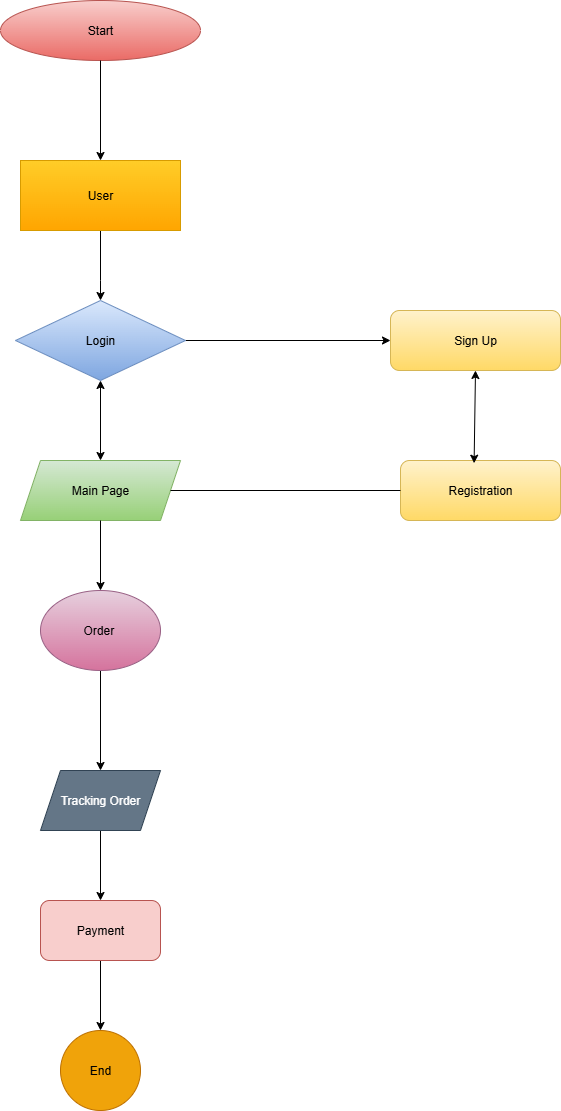

The diagram above was exported from draw.io. Its source (the exported page's mxGraphModel, read from the mxfile embedded in the PNG):
<mxGraphModel dx="1389" dy="703" grid="1" gridSize="10" guides="1" tooltips="1" connect="1" arrows="1" fold="1" page="1" pageScale="1" pageWidth="850" pageHeight="1100" math="0" shadow="0">
  <root>
    <mxCell id="0" />
    <mxCell id="1" parent="0" />
    <mxCell id="hwsHZZl4aKkEh2K7OuGJ-1" value="Start" style="ellipse;whiteSpace=wrap;html=1;fillColor=#f8cecc;strokeColor=#b85450;gradientColor=#ea6b66;" vertex="1" parent="1">
      <mxGeometry x="110" y="30" width="200" height="60" as="geometry" />
    </mxCell>
    <mxCell id="hwsHZZl4aKkEh2K7OuGJ-4" value="Sign Up" style="rounded=1;whiteSpace=wrap;html=1;fillColor=#fff2cc;gradientColor=#ffd966;strokeColor=#d6b656;" vertex="1" parent="1">
      <mxGeometry x="500" y="340" width="170" height="60" as="geometry" />
    </mxCell>
    <mxCell id="hwsHZZl4aKkEh2K7OuGJ-8" value="" style="endArrow=classic;html=1;rounded=0;exitX=0.5;exitY=1;exitDx=0;exitDy=0;entryX=0.5;entryY=0;entryDx=0;entryDy=0;" edge="1" parent="1" source="hwsHZZl4aKkEh2K7OuGJ-1" target="hwsHZZl4aKkEh2K7OuGJ-12">
      <mxGeometry width="50" height="50" relative="1" as="geometry">
        <mxPoint x="370" y="240" as="sourcePoint" />
        <mxPoint x="210" y="180" as="targetPoint" />
      </mxGeometry>
    </mxCell>
    <mxCell id="hwsHZZl4aKkEh2K7OuGJ-19" value="" style="edgeStyle=orthogonalEdgeStyle;rounded=0;orthogonalLoop=1;jettySize=auto;html=1;" edge="1" parent="1" source="hwsHZZl4aKkEh2K7OuGJ-12" target="hwsHZZl4aKkEh2K7OuGJ-13">
      <mxGeometry relative="1" as="geometry">
        <Array as="points">
          <mxPoint x="210" y="310" />
          <mxPoint x="210" y="310" />
        </Array>
      </mxGeometry>
    </mxCell>
    <mxCell id="hwsHZZl4aKkEh2K7OuGJ-12" value="User" style="rounded=0;whiteSpace=wrap;html=1;fillColor=#ffcd28;strokeColor=#d79b00;gradientColor=#ffa500;" vertex="1" parent="1">
      <mxGeometry x="130" y="190" width="160" height="70" as="geometry" />
    </mxCell>
    <mxCell id="hwsHZZl4aKkEh2K7OuGJ-14" value="" style="edgeStyle=orthogonalEdgeStyle;rounded=0;orthogonalLoop=1;jettySize=auto;html=1;" edge="1" parent="1" source="hwsHZZl4aKkEh2K7OuGJ-13" target="hwsHZZl4aKkEh2K7OuGJ-4">
      <mxGeometry relative="1" as="geometry" />
    </mxCell>
    <mxCell id="hwsHZZl4aKkEh2K7OuGJ-13" value="Login" style="rhombus;whiteSpace=wrap;html=1;fillColor=#dae8fc;gradientColor=#7ea6e0;strokeColor=#6c8ebf;" vertex="1" parent="1">
      <mxGeometry x="125" y="330" width="170" height="80" as="geometry" />
    </mxCell>
    <mxCell id="hwsHZZl4aKkEh2K7OuGJ-16" value="Main Page" style="shape=parallelogram;perimeter=parallelogramPerimeter;whiteSpace=wrap;html=1;fixedSize=1;fillColor=#d5e8d4;gradientColor=#97d077;strokeColor=#82b366;" vertex="1" parent="1">
      <mxGeometry x="130" y="490" width="160" height="60" as="geometry" />
    </mxCell>
    <mxCell id="hwsHZZl4aKkEh2K7OuGJ-28" value="" style="edgeStyle=orthogonalEdgeStyle;rounded=0;orthogonalLoop=1;jettySize=auto;html=1;" edge="1" parent="1" source="hwsHZZl4aKkEh2K7OuGJ-25" target="hwsHZZl4aKkEh2K7OuGJ-27">
      <mxGeometry relative="1" as="geometry" />
    </mxCell>
    <mxCell id="hwsHZZl4aKkEh2K7OuGJ-25" value="Order&amp;nbsp;" style="ellipse;whiteSpace=wrap;html=1;fillColor=#e6d0de;gradientColor=#d5739d;strokeColor=#996185;" vertex="1" parent="1">
      <mxGeometry x="150" y="620" width="120" height="80" as="geometry" />
    </mxCell>
    <mxCell id="hwsHZZl4aKkEh2K7OuGJ-26" value="" style="endArrow=classic;html=1;rounded=0;entryX=0.5;entryY=0;entryDx=0;entryDy=0;exitX=0.5;exitY=1;exitDx=0;exitDy=0;" edge="1" parent="1" source="hwsHZZl4aKkEh2K7OuGJ-16" target="hwsHZZl4aKkEh2K7OuGJ-25">
      <mxGeometry width="50" height="50" relative="1" as="geometry">
        <mxPoint x="200" y="560" as="sourcePoint" />
        <mxPoint x="460" y="620" as="targetPoint" />
      </mxGeometry>
    </mxCell>
    <mxCell id="hwsHZZl4aKkEh2K7OuGJ-33" value="" style="edgeStyle=orthogonalEdgeStyle;rounded=0;orthogonalLoop=1;jettySize=auto;html=1;" edge="1" parent="1" source="hwsHZZl4aKkEh2K7OuGJ-27" target="hwsHZZl4aKkEh2K7OuGJ-31">
      <mxGeometry relative="1" as="geometry" />
    </mxCell>
    <mxCell id="hwsHZZl4aKkEh2K7OuGJ-27" value="Tracking Order" style="shape=parallelogram;perimeter=parallelogramPerimeter;whiteSpace=wrap;html=1;fixedSize=1;fillColor=#647687;strokeColor=#314354;fontColor=#ffffff;" vertex="1" parent="1">
      <mxGeometry x="150" y="800" width="120" height="60" as="geometry" />
    </mxCell>
    <mxCell id="hwsHZZl4aKkEh2K7OuGJ-35" value="" style="edgeStyle=orthogonalEdgeStyle;rounded=0;orthogonalLoop=1;jettySize=auto;html=1;" edge="1" parent="1" source="hwsHZZl4aKkEh2K7OuGJ-31" target="hwsHZZl4aKkEh2K7OuGJ-34">
      <mxGeometry relative="1" as="geometry" />
    </mxCell>
    <mxCell id="hwsHZZl4aKkEh2K7OuGJ-31" value="Payment" style="rounded=1;whiteSpace=wrap;html=1;fillColor=#f8cecc;strokeColor=#b85450;" vertex="1" parent="1">
      <mxGeometry x="150" y="930" width="120" height="60" as="geometry" />
    </mxCell>
    <mxCell id="hwsHZZl4aKkEh2K7OuGJ-34" value="End" style="ellipse;whiteSpace=wrap;html=1;fillColor=#f0a30a;strokeColor=#BD7000;fontColor=#000000;rounded=1;" vertex="1" parent="1">
      <mxGeometry x="170" y="1060" width="80" height="80" as="geometry" />
    </mxCell>
    <mxCell id="hwsHZZl4aKkEh2K7OuGJ-36" value="Registration" style="rounded=1;whiteSpace=wrap;html=1;fillColor=#fff2cc;strokeColor=#d6b656;gradientColor=#ffd966;" vertex="1" parent="1">
      <mxGeometry x="510" y="490" width="160" height="60" as="geometry" />
    </mxCell>
    <mxCell id="hwsHZZl4aKkEh2K7OuGJ-38" value="" style="endArrow=none;html=1;rounded=0;entryX=0;entryY=0.5;entryDx=0;entryDy=0;" edge="1" parent="1" source="hwsHZZl4aKkEh2K7OuGJ-16" target="hwsHZZl4aKkEh2K7OuGJ-36">
      <mxGeometry width="50" height="50" relative="1" as="geometry">
        <mxPoint x="360" y="520" as="sourcePoint" />
        <mxPoint x="500" y="520" as="targetPoint" />
      </mxGeometry>
    </mxCell>
    <mxCell id="hwsHZZl4aKkEh2K7OuGJ-40" value="" style="endArrow=classic;startArrow=classic;html=1;rounded=0;exitX=0.5;exitY=0;exitDx=0;exitDy=0;entryX=0.5;entryY=1;entryDx=0;entryDy=0;" edge="1" parent="1" source="hwsHZZl4aKkEh2K7OuGJ-16" target="hwsHZZl4aKkEh2K7OuGJ-13">
      <mxGeometry width="50" height="50" relative="1" as="geometry">
        <mxPoint x="360" y="520" as="sourcePoint" />
        <mxPoint x="410" y="470" as="targetPoint" />
      </mxGeometry>
    </mxCell>
    <mxCell id="hwsHZZl4aKkEh2K7OuGJ-41" value="" style="endArrow=classic;startArrow=classic;html=1;rounded=0;entryX=0.5;entryY=1;entryDx=0;entryDy=0;exitX=0.46;exitY=0.045;exitDx=0;exitDy=0;exitPerimeter=0;" edge="1" parent="1" source="hwsHZZl4aKkEh2K7OuGJ-36" target="hwsHZZl4aKkEh2K7OuGJ-4">
      <mxGeometry width="50" height="50" relative="1" as="geometry">
        <mxPoint x="620" y="480" as="sourcePoint" />
        <mxPoint x="410" y="470" as="targetPoint" />
      </mxGeometry>
    </mxCell>
  </root>
</mxGraphModel>